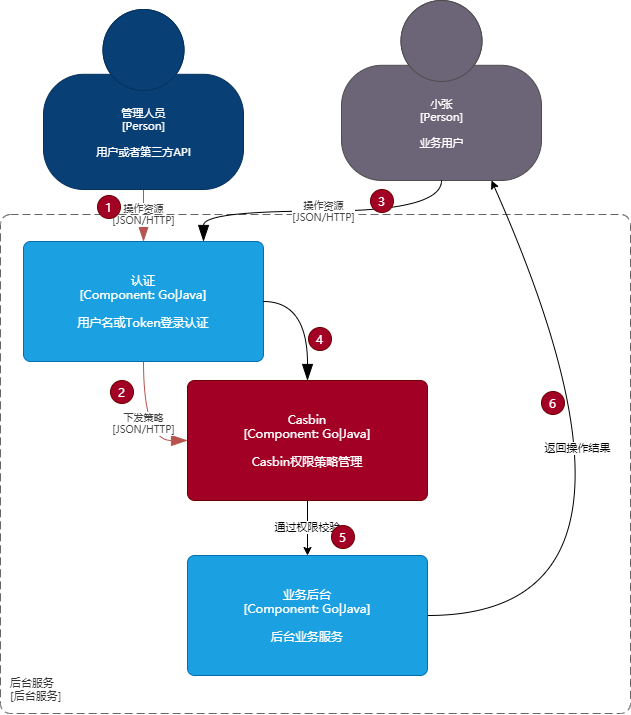

The diagram above was exported from draw.io. Its source (the exported page's mxGraphModel, read from the mxfile embedded in the PNG):
<mxGraphModel dx="2335" dy="1156" grid="0" gridSize="10" guides="1" tooltips="1" connect="1" arrows="1" fold="1" page="1" pageScale="1" pageWidth="827" pageHeight="1169" background="none" math="0" shadow="1">
  <root>
    <mxCell id="0" />
    <mxCell id="1" parent="0" />
    <mxCell id="18" value="通过权限校验" style="edgeStyle=none;entryX=0.5;entryY=0;entryDx=0;entryDy=0;entryPerimeter=0;exitX=0.5;exitY=1;exitDx=0;exitDy=0;exitPerimeter=0;rounded=1;labelBorderColor=none;html=1;fontFamily=Microsoft YaHei UI;curved=1;" edge="1" parent="1">
      <mxGeometry relative="1" as="geometry">
        <mxPoint x="324" y="654" as="sourcePoint" />
        <mxPoint x="324" y="709" as="targetPoint" />
      </mxGeometry>
    </mxCell>
    <object placeholders="1" c4Name="Casbin" c4Type="Component" c4Technology="Go|Java" c4Description="Casbin权限策略管理" label="%c4Name%&lt;br&gt;[%c4Type%: %c4Technology%]&lt;br&gt;&lt;br&gt;%c4Description%" id="3">
      <mxCell style="rounded=1;whiteSpace=wrap;labelBackgroundColor=none;fillColor=#a20025;fontColor=#ffffff;align=center;arcSize=6;strokeColor=#6F0000;metaEdit=1;resizable=0;points=[[0.25,0,0],[0.5,0,0],[0.75,0,0],[1,0.25,0],[1,0.5,0],[1,0.75,0],[0.75,1,0],[0.5,1,0],[0.25,1,0],[0,0.75,0],[0,0.5,0],[0,0.25,0]];labelBorderColor=none;html=1;fontFamily=Microsoft YaHei UI;" vertex="1" parent="1">
        <mxGeometry x="204" y="534" width="240" height="120" as="geometry" />
      </mxCell>
    </object>
    <object placeholders="1" c4Name="认证" c4Type="Component" c4Technology="Go|Java" c4Description="用户名或Token登录认证" label="%c4Name%&lt;br&gt;[%c4Type%: %c4Technology%]&lt;br&gt;&lt;br&gt;%c4Description%" id="6">
      <mxCell style="rounded=1;whiteSpace=wrap;labelBackgroundColor=none;fillColor=#1ba1e2;fontColor=#ffffff;align=center;arcSize=6;strokeColor=#006EAF;metaEdit=1;resizable=0;points=[[0.25,0,0],[0.5,0,0],[0.75,0,0],[1,0.25,0],[1,0.5,0],[1,0.75,0],[0.75,1,0],[0.5,1,0],[0.25,1,0],[0,0.75,0],[0,0.5,0],[0,0.25,0]];labelBorderColor=none;html=1;fontFamily=Microsoft YaHei UI;" vertex="1" parent="1">
        <mxGeometry x="40" y="395" width="240" height="120" as="geometry" />
      </mxCell>
    </object>
    <object placeholders="1" c4Type="Relationship" c4Technology="JSON/HTTP" c4Description="操作资源" label="%c4Description%&lt;br&gt;[%c4Technology%]" id="8">
      <mxCell style="endArrow=blockThin;fontSize=10;fontColor=#404040;strokeWidth=1;endFill=1;strokeColor=#b85450;elbow=vertical;metaEdit=1;endSize=14;startSize=14;jumpStyle=arc;jumpSize=16;rounded=1;edgeStyle=orthogonalEdgeStyle;exitX=0.5;exitY=1;exitDx=0;exitDy=0;exitPerimeter=0;entryX=0.5;entryY=0;entryDx=0;entryDy=0;entryPerimeter=0;fillColor=#f8cecc;labelBorderColor=none;html=1;fontFamily=Microsoft YaHei UI;curved=1;" edge="1" parent="1" source="4" target="6">
        <mxGeometry width="240" relative="1" as="geometry">
          <mxPoint x="369" y="469" as="sourcePoint" />
          <mxPoint x="160" y="348" as="targetPoint" />
        </mxGeometry>
      </mxCell>
    </object>
    <object placeholders="1" c4Name="后台服务" c4Type="SystemScopeBoundary" c4Application="后台服务" label="%c4Name%&lt;br&gt;[%c4Application%]" id="9">
      <mxCell style="rounded=1;fontSize=11;dashed=1;arcSize=20;fillColor=none;strokeColor=#666666;fontColor=#333333;labelBackgroundColor=none;align=left;verticalAlign=bottom;labelBorderColor=none;spacingTop=0;spacing=10;dashPattern=8 4;metaEdit=1;rotatable=0;perimeter=rectanglePerimeter;noLabel=0;labelPadding=0;allowArrows=0;connectable=0;expand=0;recursiveResize=0;editable=1;pointerEvents=0;absoluteArcSize=1;points=[[0.25,0,0],[0.5,0,0],[0.75,0,0],[1,0.25,0],[1,0.5,0],[1,0.75,0],[0.75,1,0],[0.5,1,0],[0.25,1,0],[0,0.75,0],[0,0.5,0],[0,0.25,0]];whiteSpace=wrap;html=1;fontFamily=Microsoft YaHei UI;" vertex="1" parent="1">
        <mxGeometry x="17" y="368" width="630" height="499" as="geometry" />
      </mxCell>
    </object>
    <object placeholders="1" c4Type="Relationship" c4Technology="JSON/HTTP" c4Description="下发策略" label="%c4Description%&lt;br&gt;[%c4Technology%]" id="10">
      <mxCell style="endArrow=blockThin;fontSize=10;fontColor=#404040;strokeWidth=1;endFill=1;strokeColor=#b85450;elbow=vertical;metaEdit=1;endSize=14;startSize=14;jumpStyle=arc;jumpSize=16;rounded=1;edgeStyle=orthogonalEdgeStyle;exitX=0.5;exitY=1;exitDx=0;exitDy=0;exitPerimeter=0;entryX=0;entryY=0.5;entryDx=0;entryDy=0;entryPerimeter=0;fillColor=#f8cecc;labelBorderColor=none;html=1;fontFamily=Microsoft YaHei UI;curved=1;" edge="1" parent="1" source="6" target="3">
        <mxGeometry width="240" relative="1" as="geometry">
          <mxPoint x="368" y="469" as="sourcePoint" />
          <mxPoint x="608" y="469" as="targetPoint" />
        </mxGeometry>
      </mxCell>
    </object>
    <object placeholders="1" c4Name="小张" c4Type="Person" c4Description="业务用户" label="%c4Name%&lt;br&gt;[%c4Type%]&lt;br&gt;&lt;br&gt;%c4Description%" id="11">
      <mxCell style="fontSize=11;dashed=0;whitespace=wrap;fillColor=#6C6477;strokeColor=#4D4D4D;fontColor=#ffffff;shape=mxgraph.c4.person2;align=center;metaEdit=1;points=[[0.5,0,0],[1,0.5,0],[1,0.75,0],[0.75,1,0],[0.5,1,0],[0.25,1,0],[0,0.75,0],[0,0.5,0]];resizable=0;rounded=1;labelBorderColor=none;html=1;fontFamily=Microsoft YaHei UI;" vertex="1" parent="1">
        <mxGeometry x="358" y="154" width="200" height="180" as="geometry" />
      </mxCell>
    </object>
    <object placeholders="1" c4Type="Relationship" c4Technology="JSON/HTTP" c4Description="操作资源" label="%c4Description%&lt;br&gt;[%c4Technology%]" id="14">
      <mxCell style="endArrow=blockThin;fontSize=10;fontColor=#404040;strokeWidth=1;endFill=1;strokeColor=#000000;elbow=vertical;metaEdit=1;endSize=14;startSize=14;jumpStyle=arc;jumpSize=16;rounded=1;edgeStyle=orthogonalEdgeStyle;exitX=0.5;exitY=1;exitDx=0;exitDy=0;exitPerimeter=0;entryX=0.75;entryY=0;entryDx=0;entryDy=0;entryPerimeter=0;labelBorderColor=none;html=1;fontFamily=Microsoft YaHei UI;curved=1;" edge="1" parent="1" source="11" target="6">
        <mxGeometry width="240" relative="1" as="geometry">
          <mxPoint x="170" y="300" as="sourcePoint" />
          <mxPoint x="170" y="405" as="targetPoint" />
        </mxGeometry>
      </mxCell>
    </object>
    <mxCell id="19" value="" style="edgeStyle=none;entryX=0.75;entryY=1;entryDx=0;entryDy=0;entryPerimeter=0;strokeColor=#000000;rounded=1;labelBorderColor=none;html=1;fontFamily=Microsoft YaHei UI;curved=1;" edge="1" parent="1" source="15" target="11">
      <mxGeometry relative="1" as="geometry">
        <Array as="points">
          <mxPoint x="701" y="769" />
        </Array>
      </mxGeometry>
    </mxCell>
    <mxCell id="20" value="返回操作结果" style="edgeLabel;html=1;align=center;verticalAlign=middle;resizable=0;points=[];fontFamily=Microsoft YaHei UI;rounded=1;" vertex="1" connectable="0" parent="19">
      <mxGeometry x="0.2417" y="30" relative="1" as="geometry">
        <mxPoint as="offset" />
      </mxGeometry>
    </mxCell>
    <object placeholders="1" c4Name="业务后台" c4Type="Component" c4Technology="Go|Java" c4Description="后台业务服务" label="%c4Name%&lt;br&gt;[%c4Type%: %c4Technology%]&lt;br&gt;&lt;br&gt;%c4Description%" id="15">
      <mxCell style="rounded=1;whiteSpace=wrap;labelBackgroundColor=none;fillColor=#1ba1e2;fontColor=#ffffff;align=center;arcSize=6;strokeColor=#006EAF;metaEdit=1;resizable=0;points=[[0.25,0,0],[0.5,0,0],[0.75,0,0],[1,0.25,0],[1,0.5,0],[1,0.75,0],[0.75,1,0],[0.5,1,0],[0.25,1,0],[0,0.75,0],[0,0.5,0],[0,0.25,0]];labelBorderColor=none;html=1;fontFamily=Microsoft YaHei UI;" vertex="1" parent="1">
        <mxGeometry x="204" y="709" width="240" height="120" as="geometry" />
      </mxCell>
    </object>
    <object placeholders="1" c4Type="权限校验" label="" id="16">
      <mxCell style="endArrow=blockThin;fontSize=10;fontColor=#404040;strokeWidth=1;endFill=1;strokeColor=#000000;elbow=vertical;metaEdit=1;endSize=14;startSize=14;jumpStyle=arc;jumpSize=16;rounded=1;edgeStyle=orthogonalEdgeStyle;exitX=1;exitY=0.5;exitDx=0;exitDy=0;exitPerimeter=0;entryX=0.5;entryY=0;entryDx=0;entryDy=0;entryPerimeter=0;labelBorderColor=none;html=1;fontFamily=Microsoft YaHei UI;curved=1;" edge="1" parent="1" source="6" target="3">
        <mxGeometry width="240" relative="1" as="geometry">
          <mxPoint x="368" y="469" as="sourcePoint" />
          <mxPoint x="608" y="469" as="targetPoint" />
        </mxGeometry>
      </mxCell>
    </object>
    <mxCell id="21" value="1" style="ellipse;whiteSpace=wrap;html=1;aspect=fixed;labelBorderColor=none;fontFamily=Microsoft YaHei UI;fillColor=#a20025;strokeColor=#6F0000;fontColor=#ffffff;rounded=1;" vertex="1" parent="1">
      <mxGeometry x="114" y="349" width="23" height="23" as="geometry" />
    </mxCell>
    <mxCell id="22" value="2" style="ellipse;whiteSpace=wrap;html=1;aspect=fixed;labelBorderColor=none;fontFamily=Microsoft YaHei UI;fillColor=#a20025;strokeColor=#6F0000;fontColor=#ffffff;rounded=1;" vertex="1" parent="1">
      <mxGeometry x="127" y="534" width="23" height="23" as="geometry" />
    </mxCell>
    <mxCell id="23" value="3" style="ellipse;whiteSpace=wrap;html=1;aspect=fixed;labelBorderColor=none;fontFamily=Microsoft YaHei UI;fillColor=#a20025;strokeColor=#6F0000;fontColor=#ffffff;rounded=1;" vertex="1" parent="1">
      <mxGeometry x="387" y="343" width="23" height="23" as="geometry" />
    </mxCell>
    <mxCell id="24" value="4" style="ellipse;whiteSpace=wrap;html=1;aspect=fixed;labelBorderColor=none;fontFamily=Microsoft YaHei UI;fillColor=#a20025;strokeColor=#6F0000;fontColor=#ffffff;rounded=1;" vertex="1" parent="1">
      <mxGeometry x="325" y="481" width="23" height="23" as="geometry" />
    </mxCell>
    <mxCell id="25" value="5" style="ellipse;whiteSpace=wrap;html=1;aspect=fixed;labelBorderColor=none;fontFamily=Microsoft YaHei UI;fillColor=#a20025;strokeColor=#6F0000;fontColor=#ffffff;rounded=1;" vertex="1" parent="1">
      <mxGeometry x="348" y="679" width="23" height="23" as="geometry" />
    </mxCell>
    <mxCell id="26" value="6" style="ellipse;whiteSpace=wrap;html=1;aspect=fixed;labelBorderColor=none;fontFamily=Microsoft YaHei UI;fillColor=#a20025;strokeColor=#6F0000;fontColor=#ffffff;rounded=1;" vertex="1" parent="1">
      <mxGeometry x="558" y="545" width="23" height="23" as="geometry" />
    </mxCell>
    <object placeholders="1" c4Name="管理人员" c4Type="Person" c4Description="用户或者第三方API" label="%c4Name%&lt;br&gt;[%c4Type%]&lt;br&gt;&lt;br&gt;%c4Description%" id="4">
      <mxCell style="fontSize=11;dashed=0;whitespace=wrap;fillColor=#083F75;strokeColor=#06315C;fontColor=#ffffff;shape=mxgraph.c4.person2;align=center;metaEdit=1;points=[[0.5,0,0],[1,0.5,0],[1,0.75,0],[0.75,1,0],[0.5,1,0],[0.25,1,0],[0,0.75,0],[0,0.5,0]];resizable=0;rounded=1;labelBorderColor=none;html=1;fontFamily=Microsoft YaHei UI;gradientColor=none;" vertex="1" parent="1">
        <mxGeometry x="60" y="163" width="200" height="180" as="geometry" />
      </mxCell>
    </object>
  </root>
</mxGraphModel>